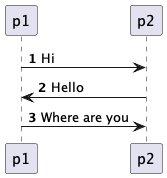

The diagram above was rendered by PlantUML. Its source (embedded in the PNG):
@startuml

autonumber
p1 -> p2: Hi
p1 <- p2: Hello
p1 -> p2: Where are you

@enduml